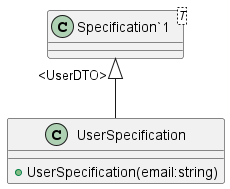

The diagram above was rendered by PlantUML. Its source (embedded in the PNG):
@startuml
class UserSpecification {
    + UserSpecification(email:string)
}
class "Specification`1"<T> {
}
"Specification`1" "<UserDTO>" <|-- UserSpecification
@enduml